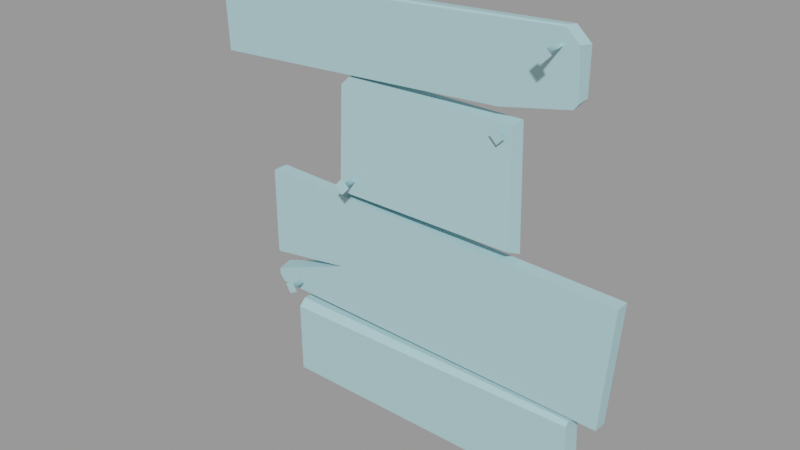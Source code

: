 # Source: wood_patch1.blend  (saved by Blender 2.92.15; exported with 4.5.12 LTS)
import bpy
from mathutils import Matrix  # noqa: F401  (used for matrix-valued properties, if any)

bpy.ops.wm.read_factory_settings(use_empty=True)
scene = bpy.context.scene
scene.name = 'wood_patch1.qc'

# ---- collections
col_wood_patch1 = bpy.data.collections.new('wood_patch1'); scene.collection.children.link(col_wood_patch1)

# ---- materials (node trees are filled in below, after node groups)
mat_wood_patch1 = bpy.data.materials.new('wood_patch1')
mat_wood_patch1.use_transparent_shadow = False
mat_wood_patch1.diffuse_color = (0.4167, 0.6615, 0.7067, 1.0)

# ---- material node trees

# ---- meshes
me_wood_patch1_reference = bpy.data.meshes.new('wood_patch1_reference')
me_wood_patch1_reference.from_pydata([(-32.7, -2.869, 0.2631), (-33.17, -0.114, -0.1934), (-33.17, -2.869, -0.1934), (-32.7, -0.114, 0.2631), (9.16, -2.869, -1.014), (41.21, -2.869, -26.53), (43.06, -2.869, -2.049), (9.16, -2.869, -25.66), (-15.84, -2.869, -15.42), (-32.82, -2.869, -17.87), (-33.12, -2.869, -17.61), (-31.9, -2.869, -24.55), (-33.11, -2.869, -23.31), (-33.11, -2.869, -21.9), (-12.22, -1.843, 3.379), (-12.17, -6.4, 4.144), (-12.59, -1.861, 3.708), (-11.67, -6.277, 4.715), (-13.05, -7.219, 4.153), (-11.65, -6.871, 5.76), (-11.43, -7.141, 2.728), (-11.59, -6.373, 3.638), (-10.03, -6.793, 4.335), (-12.27, -1.78, 4.079), (-11.89, -1.762, 3.75), (-11.1, -6.249, 4.209), (29.84, -2.43, 41.21), (33.03, -0.1133, 38.33), (30.21, -0.1133, 40.89), (32.65, -2.855, 38.72), (30.1, -2.855, 40.98), (-26.82, -0.8912, -23.0), (-27.24, -5.467, -22.52), (-27.06, -0.8912, -22.57), (-26.87, -5.467, -23.19), (-26.38, -0.8912, -22.76), (-26.2, -5.467, -22.82), (-26.62, -0.8912, -22.33), (-26.57, -5.467, -22.15), (-26.3, -6.158, -21.2), (-25.25, -6.158, -23.09), (-27.14, -6.158, -24.13), (-28.19, -6.158, -22.25), (-43.67, -0.113, 36.65), (-44.06, -2.421, 36.32), (-43.68, -2.421, 36.75), (-44.06, -0.113, 36.22), (-44.04, -2.855, 35.9), (-43.49, -2.855, 36.38), (41.21, -0.114, -26.53), (43.06, -0.114, -2.049), (-43.39, -0.114, 22.04), (-8.09, -2.869, 24.19), (-43.39, -2.869, 22.04), (-8.09, -0.114, 24.19), (18.64, -2.869, 25.83), (19.79, -0.114, 25.9), (-8.09, -2.426, 38.91), (-8.09, -0.1131, 38.69), (-8.09, -2.855, 38.59), (19.1, -0.1322, 20.73), (18.55, -2.845, 21.08), (18.74, -0.1322, 21.08), (19.1, -2.845, 20.54), (19.45, -0.1322, 21.08), (19.64, -2.845, 21.08), (19.1, -2.845, 21.62), (17.57, -3.536, 21.08), (19.1, -3.536, 22.61), (19.1, -3.536, 19.55), (20.62, -3.536, 21.08), (19.1, -0.1322, 21.43), (29.45, -2.547, 37.7), (28.9, -7.123, 38.05), (29.09, -2.547, 38.05), (29.45, -7.123, 37.51), (29.8, -2.547, 38.05), (29.99, -7.123, 38.05), (29.45, -7.123, 38.6), (27.92, -7.814, 38.05), (29.45, -7.814, 39.58), (29.45, -7.814, 36.53), (30.97, -7.814, 38.05), (29.45, -2.547, 38.41), (21.31, -2.462, 23.27), (-13.33, -0.1142, 23.7), (-13.33, -2.49, 23.39), (21.81, -0.1141, 23.58), (22.49, -0.1142, -0.447), (-15.16, -3.458, 1.123), (-15.16, -0.1142, -0.447), (21.99, -3.458, 1.123), (-15.16, -0.1142, 22.35), (-15.16, -2.551, 21.63), (32.62, -0.1138, 29.29), (32.29, -2.867, 28.57), (33.19, -2.866, 29.74), (33.0, -0.1138, 29.78), (34.96, -3.835, -43.21), (36.68, -0.114, -41.41), (36.68, -3.835, -41.41), (34.96, -0.114, -43.21), (-19.1, -0.114, -16.51), (-32.82, -0.114, -18.98), (-33.12, -0.114, -18.73), (-33.11, -0.114, -21.23), (-33.11, -0.114, -23.31), (-31.9, -0.114, -24.55), (-26.76, -3.835, -42.85), (-26.54, -0.114, -26.55), (-26.76, -0.114, -42.85), (-26.54, -2.739, -26.45), (-26.56, -4.176, -27.89), (9.16, -0.114, -26.76), (9.16, -2.934, -26.72), (36.01, -3.08, -26.92), (36.01, -0.114, -26.92), (9.16, -3.982, -27.76), (36.05, -3.835, -27.67), (9.16, -0.114, -43.06), (9.16, -3.835, -43.06), (9.16, -0.114, -1.014), (9.16, -0.114, -25.66)], [], [(0, 1, 2), (0, 3, 1), (4, 5, 6), (4, 7, 5), (8, 7, 4), (4, 9, 8), (4, 10, 9), (4, 2, 10), (4, 0, 2), (8, 11, 7), (8, 12, 11), (8, 13, 12), (14, 15, 16), (17, 18, 19), (17, 15, 18), (15, 20, 18), (15, 21, 20), (14, 21, 15), (21, 22, 20), (16, 17, 23), (16, 15, 17), (24, 21, 14), (24, 25, 21), (21, 25, 22), (25, 19, 22), (25, 17, 19), (23, 17, 25), (23, 25, 24), (26, 27, 28), (26, 29, 27), (26, 30, 29), (31, 32, 33), (31, 34, 32), (35, 34, 31), (35, 36, 34), (37, 36, 35), (37, 38, 36), (36, 38, 39), (36, 39, 40), (34, 36, 40), (34, 40, 41), (32, 34, 41), (32, 41, 42), (38, 32, 42), (38, 42, 39), (33, 38, 37), (33, 32, 38), (40, 42, 41), (40, 39, 42), (43, 44, 45), (43, 46, 44), (45, 47, 48), (45, 44, 47), (49, 6, 5), (49, 50, 6), (51, 52, 53), (51, 54, 52), (54, 55, 52), (54, 56, 55), (28, 57, 26), (28, 58, 57), (57, 43, 45), (57, 58, 43), (59, 26, 57), (59, 30, 26), (45, 59, 57), (45, 48, 59), (60, 61, 62), (60, 63, 61), (64, 63, 60), (64, 65, 63), (66, 67, 68), (66, 61, 67), (61, 69, 67), (61, 63, 69), (63, 70, 69), (63, 65, 70), (65, 68, 70), (65, 66, 68), (71, 66, 65), (71, 65, 64), (62, 66, 71), (62, 61, 66), (70, 67, 69), (70, 68, 67), (72, 73, 74), (72, 75, 73), (76, 75, 72), (76, 77, 75), (78, 79, 80), (78, 73, 79), (73, 81, 79), (73, 75, 81), (75, 82, 81), (75, 77, 82), (77, 80, 82), (77, 78, 80), (83, 78, 77), (83, 77, 76), (74, 78, 83), (74, 73, 78), (82, 79, 81), (82, 80, 79), (22, 18, 20), (22, 19, 18), (84, 85, 86), (84, 87, 85), (88, 89, 90), (88, 91, 89), (88, 84, 91), (88, 87, 84), (89, 92, 90), (89, 93, 92), (86, 92, 93), (86, 85, 92), (94, 55, 56), (94, 95, 55), (96, 27, 29), (96, 97, 27), (95, 97, 96), (95, 94, 97), (98, 99, 100), (98, 101, 99), (9, 102, 8), (9, 103, 102), (104, 2, 1), (104, 10, 2), (103, 10, 104), (103, 9, 10), (8, 105, 13), (8, 102, 105), (106, 13, 105), (106, 12, 13), (107, 12, 106), (107, 11, 12), (108, 109, 110), (108, 111, 109), (108, 112, 111), (113, 109, 111), (113, 111, 114), (115, 113, 114), (115, 116, 113), (112, 114, 111), (112, 117, 114), (117, 115, 114), (117, 118, 115), (98, 119, 101), (98, 120, 119), (108, 119, 120), (108, 110, 119), (102, 3, 121), (102, 1, 3), (102, 104, 1), (102, 103, 104), (107, 106, 105), (107, 105, 102), (102, 121, 107), (121, 122, 107), (121, 49, 122), (121, 50, 49), (5, 122, 49), (5, 7, 122), (11, 122, 7), (11, 107, 122), (50, 4, 6), (50, 121, 4), (0, 4, 121), (0, 121, 3), (59, 29, 30), (59, 96, 29), (59, 95, 96), (59, 55, 95), (59, 52, 55), (59, 53, 52), (59, 47, 53), (59, 48, 47), (58, 46, 43), (58, 51, 46), (58, 54, 51), (58, 56, 54), (58, 94, 56), (58, 97, 94), (58, 27, 97), (58, 28, 27), (110, 109, 113), (110, 113, 119), (113, 101, 119), (113, 99, 101), (113, 116, 99), (84, 89, 91), (84, 93, 89), (84, 86, 93), (120, 112, 108), (120, 117, 112), (117, 120, 98), (117, 98, 100), (117, 100, 118), (47, 51, 53), (47, 46, 51), (47, 44, 46), (92, 88, 90), (92, 87, 88), (92, 85, 87), (115, 99, 116), (115, 100, 99), (115, 118, 100)])
me_wood_patch1_reference.polygons.foreach_set('use_smooth', [True] * 206)
_k = set([(0, 2), (0, 3), (0, 4), (1, 2), (1, 3), (1, 104), (2, 10), (3, 121), (4, 6), (5, 6), (5, 7), (5, 49), (6, 50), (7, 11), (8, 9), (8, 13), (8, 102), (9, 10), (9, 103), (10, 104), (11, 12), (11, 107), (12, 13), (12, 106), (13, 105), (14, 15), (14, 21), (15, 16), (16, 17), (17, 23), (18, 19), (18, 20), (19, 22), (20, 22), (21, 24), (23, 25), (24, 25), (26, 28), (26, 30), (26, 57), (27, 28), (27, 29), (27, 97), (28, 58), (29, 30), (29, 96), (30, 59), (31, 32), (31, 34), (32, 33), (33, 38), (34, 35), (35, 36), (36, 37), (37, 38), (39, 40), (39, 42), (40, 41), (41, 42), (43, 45), (43, 46), (43, 58), (44, 45), (44, 46), (44, 47), (45, 48), (45, 57), (46, 51), (47, 48), (47, 53), (48, 59), (49, 50), (49, 122), (50, 121), (51, 53), (51, 54), (52, 53), (52, 55), (54, 56), (55, 56), (55, 95), (56, 94), (57, 58), (57, 59), (60, 61), (60, 63), (61, 62), (62, 66), (63, 64), (64, 65), (65, 71), (66, 71), (67, 68), (67, 69), (68, 70), (69, 70), (72, 73), (72, 75), (73, 74), (74, 78), (75, 76), (76, 77), (77, 83), (78, 83), (79, 80), (79, 81), (80, 82), (81, 82), (84, 86), (84, 87), (84, 91), (85, 86), (85, 87), (85, 92), (86, 93), (87, 88), (88, 90), (88, 91), (89, 90), (89, 91), (89, 93), (90, 92), (92, 93), (94, 95), (94, 97), (95, 96), (96, 97), (98, 100), (98, 101), (98, 120), (99, 100), (99, 101), (99, 116), (100, 118), (101, 119), (102, 103), (102, 105), (103, 104), (105, 106), (106, 107), (107, 122), (108, 110), (108, 112), (108, 120), (109, 110), (109, 111), (109, 113), (110, 119), (111, 112), (111, 114), (112, 117), (113, 116), (114, 115), (115, 116), (115, 118), (117, 118)])
me_wood_patch1_reference.attributes.new('sharp_edge', 'BOOLEAN', 'EDGE').data.foreach_set('value', [ (min(e.vertices), max(e.vertices)) in _k for e in me_wood_patch1_reference.edges])
_uv = me_wood_patch1_reference.uv_layers.new(name='UVMap')
_uv.uv.foreach_set('vector', [0.9333, 0.5766, 0.9446, 0.561, 0.9382, 0.5789, 0.9333, 0.5766, 0.9341, 0.5606, 0.9446, 0.561, 0.4483, 0.5766, 0.06555, 0.7268, 0.04222, 0.5808, 0.4483, 0.5766, 0.4457, 0.7213, 0.06555, 0.7268, 0.7377, 0.6665, 0.4457, 0.7213, 0.4483, 0.5766, 0.4483, 0.5766, 0.9247, 0.6718, 0.7377, 0.6665, 0.4483, 0.5766, 0.9281, 0.6706, 0.9247, 0.6718, 0.4483, 0.5766, 0.9382, 0.5789, 0.9281, 0.6706, 0.4483, 0.5766, 0.9333, 0.5766, 0.9382, 0.5789, 0.7377, 0.6665, 0.9038, 0.726, 0.4457, 0.7213, 0.7377, 0.6665, 0.9133, 0.7199, 0.9038, 0.726, 0.7377, 0.6665, 0.9157, 0.7137, 0.9133, 0.7199, 0.824, 0.8144, 0.8356, 0.7693, 0.8324, 0.8143, 0.8456, 0.7721, 0.8589, 0.7607, 0.8595, 0.7774, 0.8456, 0.7721, 0.8356, 0.7693, 0.8589, 0.7607, 0.8356, 0.7693, 0.8153, 0.7521, 0.8589, 0.7607, 0.8356, 0.7693, 0.8175, 0.7681, 0.8153, 0.7521, 0.824, 0.8144, 0.8175, 0.7681, 0.8356, 0.7693, 0.8175, 0.7681, 0.7745, 0.7643, 0.8153, 0.7521, 0.8324, 0.8143, 0.8456, 0.7721, 0.8406, 0.8144, 0.8324, 0.8143, 0.8356, 0.7693, 0.8456, 0.7721, 0.8157, 0.815, 0.8175, 0.7681, 0.824, 0.8144, 0.8157, 0.815, 0.8, 0.7709, 0.8175, 0.7681, 0.8175, 0.7681, 0.8, 0.7709, 0.7745, 0.7643, 0.8, 0.7709, 0.7787, 0.7809, 0.7745, 0.7643, 0.8, 0.7709, 0.7908, 0.7745, 0.7787, 0.7809, 0.8076, 0.8159, 0.7908, 0.7745, 0.8, 0.7709, 0.8076, 0.8159, 0.8, 0.7709, 0.8157, 0.815, 0.07485, 0.2905, 0.02261, 0.3081, 0.04509, 0.2858, 0.07485, 0.2905, 0.05293, 0.3084, 0.02261, 0.3081, 0.07485, 0.2905, 0.0775, 0.2939, 0.05293, 0.3084, 0.9472, 0.9556, 0.9651, 0.911, 0.9556, 0.9558, 0.9472, 0.9556, 0.9472, 0.909, 0.9651, 0.911, 0.9389, 0.9558, 0.9472, 0.909, 0.9472, 0.9556, 0.9389, 0.9558, 0.9294, 0.911, 0.9472, 0.909, 0.9306, 0.9563, 0.9294, 0.911, 0.9389, 0.9558, 0.9306, 0.9563, 0.9197, 0.9143, 0.9294, 0.911, 0.9294, 0.911, 0.9197, 0.9143, 0.9066, 0.9201, 0.9294, 0.911, 0.9066, 0.9201, 0.9048, 0.9034, 0.9472, 0.909, 0.9294, 0.911, 0.9048, 0.9034, 0.9472, 0.909, 0.9048, 0.9034, 0.9472, 0.893, 0.9651, 0.911, 0.9472, 0.909, 0.9472, 0.893, 0.9651, 0.911, 0.9472, 0.893, 0.9896, 0.9034, 0.9748, 0.9143, 0.9651, 0.911, 0.9896, 0.9034, 0.9748, 0.9143, 0.9896, 0.9034, 0.9878, 0.9201, 0.9556, 0.9558, 0.9748, 0.9143, 0.9638, 0.9563, 0.9556, 0.9558, 0.9651, 0.911, 0.9748, 0.9143, 0.8508, 0.937, 0.9071, 0.937, 0.8789, 0.9527, 0.8508, 0.937, 0.8789, 0.9213, 0.9071, 0.937, 0.929, 0.2772, 0.9354, 0.2914, 0.9289, 0.2907, 0.929, 0.2772, 0.9361, 0.2772, 0.9354, 0.2914, 0.9289, 0.2907, 0.9338, 0.2965, 0.927, 0.294, 0.9289, 0.2907, 0.9354, 0.2914, 0.9338, 0.2965, 0.03296, 0.7281, 0.04222, 0.5808, 0.06555, 0.7268, 0.03296, 0.7281, 0.009633, 0.5821, 0.04222, 0.5808, 0.9355, 0.3934, 0.526, 0.3769, 0.9355, 0.3774, 0.9355, 0.3934, 0.5259, 0.3929, 0.526, 0.3769, 0.5259, 0.3929, 0.219, 0.376, 0.526, 0.3769, 0.5259, 0.3929, 0.2042, 0.3914, 0.219, 0.376, 0.07619, 0.2776, 0.516, 0.2904, 0.08027, 0.2911, 0.07619, 0.2776, 0.5162, 0.277, 0.516, 0.2904, 0.516, 0.2904, 0.929, 0.2772, 0.9289, 0.2907, 0.516, 0.2904, 0.5162, 0.277, 0.929, 0.2772, 0.5162, 0.2935, 0.08027, 0.2911, 0.516, 0.2904, 0.5162, 0.2935, 0.0775, 0.2939, 0.08027, 0.2911, 0.9289, 0.2907, 0.5162, 0.2935, 0.516, 0.2904, 0.9289, 0.2907, 0.927, 0.294, 0.5162, 0.2935, 0.865, 0.8644, 0.8831, 0.8418, 0.8719, 0.8648, 0.865, 0.8644, 0.865, 0.8387, 0.8831, 0.8418, 0.8581, 0.8648, 0.865, 0.8387, 0.865, 0.8644, 0.8581, 0.8648, 0.8469, 0.8418, 0.865, 0.8387, 0.8897, 0.8467, 0.9086, 0.8343, 0.9045, 0.8541, 0.8897, 0.8467, 0.8831, 0.8418, 0.9086, 0.8343, 0.8831, 0.8418, 0.865, 0.8222, 0.9086, 0.8343, 0.8831, 0.8418, 0.865, 0.8387, 0.865, 0.8222, 0.865, 0.8387, 0.8214, 0.8343, 0.865, 0.8222, 0.865, 0.8387, 0.8469, 0.8418, 0.8214, 0.8343, 0.8469, 0.8418, 0.8255, 0.8541, 0.8214, 0.8343, 0.8469, 0.8418, 0.8403, 0.8467, 0.8255, 0.8541, 0.8518, 0.8658, 0.8403, 0.8467, 0.8469, 0.8418, 0.8518, 0.8658, 0.8469, 0.8418, 0.8581, 0.8648, 0.8719, 0.8648, 0.8897, 0.8467, 0.8782, 0.8658, 0.8719, 0.8648, 0.8831, 0.8418, 0.8897, 0.8467, 0.8408, 0.894, 0.8972, 0.894, 0.869, 0.9097, 0.8408, 0.894, 0.869, 0.8783, 0.8972, 0.894, 0.94, 0.821, 0.9579, 0.7764, 0.9484, 0.8211, 0.94, 0.821, 0.94, 0.7744, 0.9579, 0.7764, 0.9316, 0.8211, 0.94, 0.7744, 0.94, 0.821, 0.9316, 0.8211, 0.9221, 0.7764, 0.94, 0.7744, 0.9675, 0.7796, 0.9824, 0.7687, 0.9806, 0.7855, 0.9675, 0.7796, 0.9579, 0.7764, 0.9824, 0.7687, 0.9579, 0.7764, 0.94, 0.7583, 0.9824, 0.7687, 0.9579, 0.7764, 0.94, 0.7744, 0.94, 0.7583, 0.94, 0.7744, 0.8976, 0.7687, 0.94, 0.7583, 0.94, 0.7744, 0.9221, 0.7764, 0.8976, 0.7687, 0.9221, 0.7764, 0.8994, 0.7855, 0.8976, 0.7687, 0.9221, 0.7764, 0.9125, 0.7796, 0.8994, 0.7855, 0.9234, 0.8217, 0.9125, 0.7796, 0.9221, 0.7764, 0.9234, 0.8217, 0.9221, 0.7764, 0.9316, 0.8211, 0.9484, 0.8211, 0.9675, 0.7796, 0.9566, 0.8217, 0.9484, 0.8211, 0.9579, 0.7764, 0.9675, 0.7796, 0.8498, 0.98, 0.9062, 0.98, 0.878, 0.9957, 0.8498, 0.98, 0.878, 0.9643, 0.9062, 0.98, 0.9491, 0.8841, 0.9889, 0.8619, 0.9889, 0.8841, 0.9491, 0.8841, 0.9491, 0.8619, 0.9889, 0.8619, 0.5336, 0.02133, 0.9317, 0.005475, 0.9311, 0.01916, 0.5336, 0.02133, 0.5276, 0.007667, 0.9317, 0.005475, 0.5225, 0.1709, 0.955, 0.1476, 0.9553, 0.1689, 0.5225, 0.1709, 0.5279, 0.1496, 0.955, 0.1476, 0.4879, 0.1574, 0.5336, 0.02133, 0.5279, 0.1496, 0.4879, 0.1574, 0.5063, 0.01872, 0.5336, 0.02133, 0.955, 0.1476, 0.9804, 0.02381, 0.9944, 0.1556, 0.955, 0.1476, 0.9528, 0.02875, 0.9804, 0.02381, 0.9311, 0.01916, 0.9622, 0.01126, 0.9528, 0.02875, 0.9311, 0.01916, 0.9317, 0.005475, 0.9622, 0.01126, 0.05125, 0.38, 0.219, 0.376, 0.2042, 0.3914, 0.05125, 0.38, 0.0633, 0.3651, 0.219, 0.376, 0.05128, 0.3596, 0.02261, 0.3081, 0.05293, 0.3084, 0.05128, 0.3596, 0.01879, 0.3587, 0.02261, 0.3081, 0.0633, 0.3651, 0.04255, 0.3789, 0.05128, 0.3596, 0.0633, 0.3651, 0.05125, 0.38, 0.04255, 0.3789, 0.0701, 0.973, 0.01263, 0.9636, 0.05315, 0.9622, 0.0701, 0.973, 0.02175, 0.9799, 0.01263, 0.9636, 0.9247, 0.6718, 0.7791, 0.6719, 0.7377, 0.6665, 0.9247, 0.6718, 0.9207, 0.6871, 0.7791, 0.6719, 0.9563, 0.6774, 0.9382, 0.5789, 0.9671, 0.5797, 0.9563, 0.6774, 0.9281, 0.6706, 0.9382, 0.5789, 0.9207, 0.6871, 0.9281, 0.6706, 0.9249, 0.6868, 0.9207, 0.6871, 0.9247, 0.6718, 0.9281, 0.6706, 0.7377, 0.6665, 0.9241, 0.6994, 0.9157, 0.7137, 0.7377, 0.6665, 0.7791, 0.6719, 0.9241, 0.6994, 0.9347, 0.7252, 0.9157, 0.7137, 0.9424, 0.716, 0.9347, 0.7252, 0.9133, 0.7199, 0.9157, 0.7137, 0.9267, 0.7324, 0.9133, 0.7199, 0.9347, 0.7252, 0.9267, 0.7324, 0.9038, 0.726, 0.9133, 0.7199, 0.781, 0.9721, 0.8258, 0.8776, 0.8241, 0.9723, 0.781, 0.9721, 0.7955, 0.8769, 0.8258, 0.8776, 0.781, 0.9721, 0.7788, 0.8852, 0.7955, 0.8769, 0.3663, 0.8595, 0.7783, 0.8581, 0.7785, 0.8734, 0.3663, 0.8595, 0.7785, 0.8734, 0.3665, 0.8758, 0.05847, 0.8779, 0.3663, 0.8595, 0.3665, 0.8758, 0.05847, 0.8779, 0.05819, 0.8608, 0.3663, 0.8595, 0.7788, 0.8852, 0.3665, 0.8758, 0.7785, 0.8734, 0.7788, 0.8852, 0.3666, 0.8844, 0.3665, 0.8758, 0.3666, 0.8844, 0.05847, 0.8779, 0.3665, 0.8758, 0.3666, 0.8844, 0.05813, 0.8841, 0.05847, 0.8779, 0.0701, 0.973, 0.3665, 0.9945, 0.07012, 0.9945, 0.0701, 0.973, 0.3663, 0.9729, 0.3665, 0.9945, 0.781, 0.9721, 0.3665, 0.9945, 0.3663, 0.9729, 0.781, 0.9721, 0.7812, 0.9937, 0.3665, 0.9945, 0.732, 0.4539, 0.893, 0.5488, 0.4114, 0.5473, 0.732, 0.4539, 0.8983, 0.5461, 0.893, 0.5488, 0.732, 0.4539, 0.8926, 0.4391, 0.8983, 0.5461, 0.732, 0.4539, 0.8891, 0.4377, 0.8926, 0.4391, 0.8769, 0.4057, 0.8911, 0.4127, 0.8918, 0.4247, 0.8769, 0.4057, 0.8918, 0.4247, 0.732, 0.4539, 0.732, 0.4539, 0.4114, 0.5473, 0.8769, 0.4057, 0.4114, 0.5473, 0.4045, 0.4051, 0.8769, 0.4057, 0.4114, 0.5473, 0.03565, 0.4046, 0.4045, 0.4051, 0.4114, 0.5473, 0.02124, 0.5461, 0.03565, 0.4046, 0.06555, 0.7268, 0.4458, 0.7372, 0.06658, 0.7432, 0.06555, 0.7268, 0.4457, 0.7213, 0.4458, 0.7372, 0.9038, 0.726, 0.4458, 0.7372, 0.4457, 0.7213, 0.9038, 0.726, 0.9032, 0.7415, 0.4458, 0.7372, 0.04158, 0.5642, 0.4483, 0.5766, 0.04222, 0.5808, 0.04158, 0.5642, 0.448, 0.5603, 0.4483, 0.5766, 0.9333, 0.5766, 0.4483, 0.5766, 0.448, 0.5603, 0.9333, 0.5766, 0.448, 0.5603, 0.9341, 0.5606, 0.5162, 0.2935, 0.05293, 0.3084, 0.0775, 0.2939, 0.5162, 0.2935, 0.05128, 0.3596, 0.05293, 0.3084, 0.5162, 0.2935, 0.0633, 0.3651, 0.05128, 0.3596, 0.5162, 0.2935, 0.219, 0.376, 0.0633, 0.3651, 0.5162, 0.2935, 0.526, 0.3769, 0.219, 0.376, 0.5162, 0.2935, 0.9355, 0.3774, 0.526, 0.3769, 0.5162, 0.2935, 0.9338, 0.2965, 0.9355, 0.3774, 0.5162, 0.2935, 0.927, 0.294, 0.9338, 0.2965, 0.4924, 0.2671, 0.907, 0.2644, 0.9023, 0.2668, 0.4924, 0.2671, 0.9086, 0.1824, 0.907, 0.2644, 0.4924, 0.2671, 0.5019, 0.1835, 0.9086, 0.1824, 0.4924, 0.2671, 0.1807, 0.1843, 0.5019, 0.1835, 0.4924, 0.2671, 0.03108, 0.1997, 0.1807, 0.1843, 0.4924, 0.2671, 0.02638, 0.2024, 0.03108, 0.1997, 0.4924, 0.2671, 0.02049, 0.2517, 0.02638, 0.2024, 0.4924, 0.2671, 0.05122, 0.2674, 0.02049, 0.2517, 0.7553, 0.7551, 0.7535, 0.849, 0.343, 0.8485, 0.7553, 0.7551, 0.343, 0.8485, 0.3423, 0.7546, 0.343, 0.8485, 0.04571, 0.7543, 0.3423, 0.7546, 0.343, 0.8485, 0.02592, 0.7647, 0.04571, 0.7543, 0.343, 0.8485, 0.0342, 0.8481, 0.02592, 0.7647, 0.5336, 0.02133, 0.955, 0.1476, 0.5279, 0.1496, 0.5336, 0.02133, 0.9528, 0.02875, 0.955, 0.1476, 0.5336, 0.02133, 0.9311, 0.01916, 0.9528, 0.02875, 0.3663, 0.9729, 0.7788, 0.8852, 0.781, 0.9721, 0.3663, 0.9729, 0.3666, 0.8844, 0.7788, 0.8852, 0.3666, 0.8844, 0.3663, 0.9729, 0.0701, 0.973, 0.3666, 0.8844, 0.0701, 0.973, 0.05315, 0.9622, 0.3666, 0.8844, 0.05315, 0.9622, 0.05813, 0.8841, 0.9338, 0.2965, 0.9675, 0.3772, 0.9355, 0.3774, 0.9338, 0.2965, 0.9656, 0.2945, 0.9675, 0.3772, 0.9338, 0.2965, 0.9389, 0.2941, 0.9656, 0.2945, 0.4471, 0.1597, 0.01462, 0.02813, 0.4471, 0.02813, 0.4471, 0.1597, 0.02241, 0.1668, 0.01462, 0.02813, 0.4471, 0.1597, 0.426, 0.1675, 0.02241, 0.1668, 0.04955, 0.8796, 0.01263, 0.9636, 0.0153, 0.8793, 0.04955, 0.8796, 0.05315, 0.9622, 0.01263, 0.9636, 0.04955, 0.8796, 0.05813, 0.8841, 0.05315, 0.9622])
me_wood_patch1_reference.materials.append(mat_wood_patch1)
me_wood_patch1_reference.use_remesh_fix_poles = True
me_wood_patch1_reference.use_remesh_preserve_attributes = False
me_wood_patch1_reference.use_mirror_vertex_groups = False
me_wood_patch1_reference.update()
me_wood_patch1_reference.normals_split_custom_set([tuple(v) for v in zip(*[iter([-0.6971, 0.0, 0.717, -0.6971, 0.0, 0.717, -0.6971, 0.0, 0.717, -0.6971, 0.0, 0.717, -0.6971, 0.0, 0.717, -0.6971, 0.0, 0.717, 4.276e-08, -1.0, -7.611e-08, 4.819e-08, -1.0, -6.469e-08, 6.196e-08, -1.0, -4.356e-08, 4.276e-08, -1.0, -7.611e-08, 3.855e-08, -1.0, -8.154e-08, 4.819e-08, -1.0, -6.469e-08, 2.592e-08, -1.0, -3.027e-08, 3.855e-08, -1.0, -8.154e-08, 4.276e-08, -1.0, -7.611e-08, 4.276e-08, -1.0, -7.611e-08, 0.0, -1.0, -3.085e-07, 2.592e-08, -1.0, -3.027e-08, 4.276e-08, -1.0, -7.611e-08, 2.253e-08, -1.0, -2.266e-07, 0.0, -1.0, -3.085e-07, 4.276e-08, -1.0, -7.611e-08, 4.336e-08, -1.0, 1.885e-08, 2.253e-08, -1.0, -2.266e-07, 4.276e-08, -1.0, -7.611e-08, 4.418e-08, -1.0, 2.903e-07, 4.336e-08, -1.0, 1.885e-08, 2.592e-08, -1.0, -3.027e-08, 1.145e-08, -1.0, -2.106e-07, 3.855e-08, -1.0, -8.154e-08, 2.592e-08, -1.0, -3.027e-08, 0.0, -1.0, -1.764e-07, 1.145e-08, -1.0, -2.106e-07, 2.592e-08, -1.0, -3.027e-08, 0.0, -1.0, -8.51e-08, 0.0, -1.0, -1.764e-07, -0.651, -0.1324, -0.7474, -0.9122, 0.3968, -0.1022, -0.651, -0.1324, -0.7474, -0.1317, 0.5913, 0.7956, -0.6768, 0.7272, -0.1145, -0.1509, 0.8583, 0.4905, -0.1317, 0.5913, 0.7956, -0.9122, 0.3968, -0.1022, -0.6768, 0.7272, -0.1145, -0.9122, 0.3968, -0.1022, -0.06732, 0.7564, -0.6506, -0.6768, 0.7272, -0.1145, -0.9122, 0.3968, -0.1022, -0.007648, 0.4401, -0.8979, -0.06732, 0.7564, -0.6506, -0.6511, -0.1324, -0.7474, -0.007648, 0.4401, -0.8979, -0.9122, 0.3968, -0.1022, -0.007648, 0.4401, -0.8979, 0.4586, 0.8875, -0.0456, -0.06732, 0.7564, -0.6506, -0.7539, -0.007057, 0.6569, -0.1317, 0.5912, 0.7957, -0.7539, -0.007057, 0.6569, -0.754, -0.007071, 0.6569, -0.9122, 0.3968, -0.1022, -0.1317, 0.5913, 0.7956, 0.7461, 0.06484, -0.6626, -0.007626, 0.4402, -0.8979, 0.7461, 0.06484, -0.6626, 0.7462, 0.06484, -0.6626, 0.7728, 0.6346, -1.332e-05, -0.007648, 0.4401, -0.8979, -0.007648, 0.4401, -0.8979, 0.7728, 0.6346, -1.332e-05, 0.4586, 0.8875, -0.0456, 0.7728, 0.6346, -1.332e-05, -0.1509, 0.8583, 0.4905, 0.4586, 0.8875, -0.0456, 0.7728, 0.6346, -1.332e-05, -0.1317, 0.5913, 0.7956, -0.1509, 0.8583, 0.4905, 0.6433, 0.1902, 0.7416, -0.1317, 0.5913, 0.7956, 0.7728, 0.6346, -1.332e-05, 0.6432, 0.1901, 0.7417, 0.7728, 0.6346, -4.718e-05, 0.6432, 0.1901, 0.7417, 0.6673, 0.004211, 0.7448, 0.6673, 0.003755, 0.7447, 0.6673, 0.004109, 0.7448, 0.6673, 0.004211, 0.7448, 0.6673, 0.003998, 0.7448, 0.6673, 0.003755, 0.7447, 0.6673, 0.004211, 0.7448, 0.6673, 0.004099, 0.7448, 0.6673, 0.003998, 0.7448, -0.874, 0.02921, -0.4851, -0.8194, 0.5229, 0.2349, -0.874, 0.02921, -0.4851, -0.8742, 0.02928, -0.4846, -0.2349, 0.5229, -0.8194, -0.8194, 0.5229, 0.235, 0.4846, 0.0293, -0.8743, -0.235, 0.5228, -0.8194, 0.4846, 0.0293, -0.8743, 0.4846, 0.0293, -0.8742, 0.8194, 0.5229, -0.235, -0.2349, 0.5229, -0.8194, 0.8743, 0.02929, 0.4846, 0.8194, 0.5229, -0.235, 0.8743, 0.02929, 0.4846, 0.8743, 0.02929, 0.4845, 0.235, 0.5229, 0.8194, 0.8194, 0.5229, -0.235, 0.8194, 0.5229, -0.235, 0.235, 0.5229, 0.8194, 0.1583, 0.8186, 0.5521, 0.8194, 0.5229, -0.235, 0.1583, 0.8186, 0.5521, 0.5521, 0.8186, -0.1583, -0.2349, 0.5229, -0.8194, 0.8194, 0.5229, -0.235, 0.5521, 0.8186, -0.1583, -0.2349, 0.5229, -0.8194, 0.5521, 0.8186, -0.1583, -0.1583, 0.8186, -0.5521, -0.8194, 0.5229, 0.235, -0.2349, 0.5229, -0.8194, -0.1583, 0.8186, -0.5521, -0.8194, 0.5229, 0.235, -0.1583, 0.8186, -0.5521, -0.5521, 0.8186, 0.1583, 0.235, 0.5229, 0.8194, -0.8194, 0.5229, 0.235, -0.5521, 0.8186, 0.1583, 0.235, 0.5229, 0.8194, -0.5521, 0.8186, 0.1583, 0.1583, 0.8186, 0.5521, -0.4847, 0.02929, 0.8742, 0.235, 0.5229, 0.8194, -0.4847, 0.02929, 0.8742, -0.4846, 0.0293, 0.8743, -0.8194, 0.5229, 0.235, 0.235, 0.5229, 0.8194, 0.0, -1.0, -3.257e-13, 0.0, -1.0, -3.257e-13, 0.0, -1.0, -4.094e-07, 0.0, -1.0, -3.257e-13, 0.0, -1.0, 4.094e-07, 0.0, -1.0, -3.257e-13, -0.7475, 0.03131, 0.6635, -0.7482, 0.03155, 0.6627, -0.7484, 0.0316, 0.6625, -0.7475, 0.03131, 0.6635, -0.7474, 0.03125, 0.6637, -0.7482, 0.03155, 0.6627, -0.5406, -0.6342, 0.5527, -0.5404, -0.6343, 0.5527, -0.5405, -0.6343, 0.5527, -0.5406, -0.6342, 0.5527, -0.5405, -0.6343, 0.5527, -0.5404, -0.6343, 0.5527, 0.9972, 0.0, -0.07532, 0.9972, 0.0, -0.07532, 0.9972, 0.0, -0.07532, 0.9972, 0.0, -0.07532, 0.9972, 0.0, -0.07532, 0.9972, 0.0, -0.07532, 0.06105, 0.0, -0.9981, 0.06105, 0.0, -0.9981, 0.06105, 0.0, -0.9981, 0.06105, 0.0, -0.9981, 0.06105, -5.841e-07, -0.9981, 0.06105, 0.0, -0.9981, 0.06105, -5.841e-07, -0.9981, 0.06105, -1.697e-05, -0.9981, 0.06105, 0.0, -0.9981, 0.06105, -5.841e-07, -0.9981, 0.06105, -1.791e-05, -0.9981, 0.06105, -1.697e-05, -0.9981, -0.05844, 0.119, 0.9912, -0.05844, 0.1189, 0.9912, -0.05844, 0.1189, 0.9912, -0.05844, 0.119, 0.9912, -0.05844, 0.1189, 0.9912, -0.05844, 0.1189, 0.9912, -0.05872, 0.06904, 0.9959, -0.05873, 0.069, 0.9959, -0.05872, 0.06902, 0.9959, -0.05872, 0.06904, 0.9959, -0.05872, 0.06901, 0.9959, -0.05873, 0.069, 0.9959, -0.05138, -0.5484, 0.8347, -0.05137, -0.5484, 0.8346, -0.05137, -0.5484, 0.8347, -0.05138, -0.5484, 0.8347, -0.05137, -0.5484, 0.8347, -0.05137, -0.5484, 0.8346, -0.04778, -0.6286, 0.7762, -0.04778, -0.6287, 0.7762, -0.04778, -0.6287, 0.7762, -0.04778, -0.6286, 0.7762, -0.04778, -0.6286, 0.7762, -0.04778, -0.6287, 0.7762, -0.7062, 0.04935, -0.7062, -0.8459, 0.5333, -5.394e-06, -0.7062, 0.04935, -0.7062, -0.7063, 0.04937, -0.7062, -3.158e-05, 0.5333, -0.8459, -0.8459, 0.5333, 1.667e-05, 0.7062, 0.04938, -0.7062, -3.278e-07, 0.5333, -0.8459, 0.7062, 0.04938, -0.7062, 0.7062, 0.04938, -0.7062, 0.8459, 0.5333, -1.229e-05, -3.158e-05, 0.5333, -0.8459, -9.079e-06, 0.5333, 0.8459, -0.5743, 0.8186, -1.517e-05, -8.615e-06, 0.8186, 0.5744, -9.079e-06, 0.5333, 0.8459, -0.8459, 0.5333, 1.667e-05, -0.5743, 0.8186, -1.517e-05, -0.8459, 0.5333, 1.667e-05, 3.785e-06, 0.8186, -0.5743, -0.5743, 0.8186, -1.517e-05, -0.8459, 0.5333, 1.667e-05, -3.158e-05, 0.5333, -0.8459, 3.785e-06, 0.8186, -0.5743, -3.158e-05, 0.5333, -0.8459, 0.5744, 0.8186, 9.57e-06, 3.785e-06, 0.8186, -0.5743, -3.158e-05, 0.5333, -0.8459, 0.8459, 0.5333, -1.229e-05, 0.5744, 0.8186, 9.57e-06, 0.8459, 0.5333, -1.229e-05, -8.615e-06, 0.8186, 0.5744, 0.5744, 0.8186, 9.57e-06, 0.8459, 0.5333, -1.229e-05, -9.079e-06, 0.5333, 0.8459, -8.615e-06, 0.8186, 0.5744, 0.7062, 0.04938, 0.7062, -9.079e-06, 0.5333, 0.8459, 0.8459, 0.5333, -1.229e-05, 0.7062, 0.04938, 0.7062, 0.8459, 0.5333, -1.818e-06, 0.7062, 0.04938, 0.7062, -0.7062, 0.04938, 0.7062, 2.861e-06, 0.5333, 0.8459, -0.7062, 0.04938, 0.7062, -0.7063, 0.04936, 0.7062, -0.8459, 0.5333, 1.667e-05, -9.079e-06, 0.5333, 0.8459, 0.0, -1.0, 0.0, 0.0, -1.0, 0.0, 0.0, -1.0, 0.0, 0.0, -1.0, 0.0, 0.0, -1.0, 0.0, 0.0, -1.0, 0.0, -0.7068, 0.0293, -0.7068, -0.8524, 0.5229, 4.277e-05, -0.7068, 0.0293, -0.7068, -0.7068, 0.0293, -0.7068, 7.216e-06, 0.5229, -0.8524, -0.8524, 0.5229, -3.265e-06, 0.7068, 0.0293, -0.7068, -2.944e-05, 0.5229, -0.8524, 0.7068, 0.0293, -0.7068, 0.7068, 0.0293, -0.7068, 0.8524, 0.5229, 1.033e-05, 7.216e-06, 0.5229, -0.8524, -3.804e-06, 0.5229, 0.8524, -0.5744, 0.8186, -9.137e-06, -8.597e-06, 0.8186, 0.5744, -3.804e-06, 0.5229, 0.8524, -0.8524, 0.5229, -3.265e-06, -0.5744, 0.8186, -9.137e-06, -0.8524, 0.5229, -3.265e-06, 7.804e-06, 0.8186, -0.5744, -0.5744, 0.8186, -9.137e-06, -0.8524, 0.5229, -3.265e-06, 7.216e-06, 0.5229, -0.8524, 7.804e-06, 0.8186, -0.5744, 7.216e-06, 0.5229, -0.8524, 0.5744, 0.8186, 1e-05, 7.804e-06, 0.8186, -0.5744, 7.216e-06, 0.5229, -0.8524, 0.8524, 0.5229, 1.033e-05, 0.5744, 0.8186, 1e-05, 0.8524, 0.5229, 1.033e-05, -8.597e-06, 0.8186, 0.5744, 0.5744, 0.8186, 1e-05, 0.8524, 0.5229, 1.033e-05, -3.804e-06, 0.5229, 0.8524, -8.597e-06, 0.8186, 0.5744, 0.7068, 0.0293, 0.7068, -3.804e-06, 0.5229, 0.8524, 0.8524, 0.5229, 1.033e-05, 0.7068, 0.0293, 0.7068, 0.8524, 0.5229, -4.908e-05, 0.7068, 0.0293, 0.7068, -0.7068, 0.0293, 0.7068, 3.538e-05, 0.5229, 0.8524, -0.7068, 0.0293, 0.7068, -0.7068, 0.0293, 0.7068, -0.8524, 0.5229, -3.265e-06, -3.804e-06, 0.5229, 0.8524, 0.0, -1.0, 3.619e-13, 0.0, -1.0, 3.438e-13, 0.0, -1.0, -4.093e-07, 0.0, -1.0, 3.619e-13, 0.0, -1.0, 4.093e-07, 0.0, -1.0, 3.438e-13, 0.1333, -0.9862, 0.09777, 0.1333, -0.9862, 0.09777, 0.1333, -0.9862, 0.09777, 0.1333, -0.9862, 0.09777, 0.1333, -0.9862, 0.09777, 0.1333, -0.9862, 0.09777, 0.003348, -0.1302, 0.9915, 0.00332, -0.1306, 0.9914, 0.003318, -0.1306, 0.9914, 0.003348, -0.1302, 0.9915, 0.003347, -0.1302, 0.9915, 0.00332, -0.1306, 0.9914, 2.089e-08, -0.425, -0.9052, 2.219e-08, -0.425, -0.9052, 2.229e-08, -0.425, -0.9052, 2.089e-08, -0.425, -0.9052, 2.079e-08, -0.425, -0.9052, 2.219e-08, -0.425, -0.9052, 0.9855, -0.1666, 0.03254, 0.9855, -0.1666, 0.03253, 0.9855, -0.1666, 0.03254, 0.9855, -0.1666, 0.03254, 0.9855, -0.1666, 0.03254, 0.9855, -0.1666, 0.03253, -1.0, -4.408e-08, 0.0, -1.0, -6.793e-07, 0.0, -1.0, 0.0, 0.0, -1.0, -4.408e-08, 0.0, -1.0, -7.735e-07, 0.0, -1.0, -6.793e-07, 0.0, -0.6363, -0.1622, 0.7542, -0.6362, -0.1621, 0.7543, -0.6362, -0.162, 0.7544, -0.6363, -0.1622, 0.7542, -0.6362, -0.162, 0.7544, -0.6362, -0.1621, 0.7543, 0.2248, 0.07813, -0.9713, 0.2248, 0.07812, -0.9713, 0.2248, 0.07813, -0.9713, 0.2248, 0.07813, -0.9713, 0.2248, 0.07813, -0.9713, 0.2248, 0.07812, -0.9713, 0.999, -0.03397, 0.02912, 0.999, -0.03397, 0.02912, 0.999, -0.03395, 0.02912, 0.999, -0.03397, 0.02912, 0.999, -0.03396, 0.02912, 0.999, -0.03397, 0.02912, 0.7899, 0.06253, -0.61, 0.7897, 0.0627, -0.6103, 0.7898, 0.0626, -0.6101, 0.7899, 0.06253, -0.61, 0.7897, 0.06272, -0.6103, 0.7897, 0.0627, -0.6103, 0.7213, 0.0, -0.6926, 0.7213, 0.0, -0.6926, 0.7213, 0.0, -0.6926, 0.7213, 0.0, -0.6926, 0.7213, 0.0, -0.6926, 0.7213, 0.0, -0.6926, 0.1515, -0.2884, -0.9454, 0.1515, -0.2884, -0.9455, 0.1515, -0.2884, -0.9455, 0.1515, -0.2884, -0.9454, 0.1515, -0.2884, -0.9455, 0.1515, -0.2884, -0.9455, -1.0, -0.000461, -0.002517, -1.0, -4.945e-05, -0.002456, -1.0, 0.0, -0.002449, -1.0, -0.000461, -0.002517, -1.0, -0.0005267, -0.002527, -1.0, -4.945e-05, -0.002456, -0.6182, -0.2963, -0.728, -0.6181, -0.2964, -0.7281, -0.6182, -0.2963, -0.7281, -0.6182, -0.2963, -0.728, -0.6181, -0.2964, -0.7281, -0.6181, -0.2964, -0.7281, -0.3343, -0.1263, 0.9339, -0.3344, -0.1263, 0.9339, -0.3344, -0.1263, 0.9339, -0.3343, -0.1263, 0.9339, -0.3344, -0.1263, 0.9339, -0.3344, -0.1263, 0.9339, -1.0, 0.0003603, -0.002756, -1.0, 0.0002033, -0.003062, -1.0, 0.0005164, -0.002451, -1.0, 0.0003603, -0.002756, -1.0, 0.0002198, -0.003033, -1.0, 0.0002033, -0.003062, -0.7158, 0.0, -0.6983, -0.7158, 0.0, -0.6983, -0.7158, 0.0, -0.6983, -0.7158, 0.0, -0.6983, -0.7158, 0.0, -0.6983, -0.7158, 0.0, -0.6983, -0.9999, -0.000127, 0.01297, -0.9999, -0.001009, 0.01316, -0.9999, 0.0, 0.01293, -0.9999, -0.000127, 0.01297, -0.9999, -0.0008699, 0.01318, -0.9999, -0.001009, 0.01316, -0.9999, -0.000127, 0.01297, -0.9999, -0.0001952, 0.01313, -0.9999, -0.0008699, 0.01318, 0.006707, 0.007423, 0.9999, 0.006756, 0.02629, 0.9996, 0.006756, 0.02629, 0.9996, 0.006707, 0.007423, 0.9999, 0.006756, 0.02629, 0.9996, 0.006709, 0.007434, 0.9999, 0.006705, 0.0074, 1.0, 0.006707, 0.007423, 0.9999, 0.006709, 0.007434, 0.9999, 0.006705, 0.0074, 1.0, 0.006708, 0.007433, 0.9999, 0.006707, 0.007423, 0.9999, 0.001434, -0.7071, 0.7071, 0.001432, -0.707, 0.7073, 0.001434, -0.7071, 0.7071, 0.001434, -0.7071, 0.7071, 0.001432, -0.707, 0.7073, 0.001432, -0.707, 0.7073, 0.001432, -0.707, 0.7073, 0.001443, -0.707, 0.7072, 0.001432, -0.707, 0.7073, 0.001432, -0.707, 0.7073, 0.001421, -0.7067, 0.7075, 0.001443, -0.707, 0.7072, -0.005803, 0.0, -1.0, -0.005801, 0.0, -1.0, -0.005803, 0.0, -1.0, -0.005803, 0.0, -1.0, -0.005801, 0.0, -1.0, -0.005801, 0.0, -1.0, -0.0058, 0.0, -1.0, -0.005801, 0.0, -1.0, -0.005801, 0.0, -1.0, -0.0058, 0.0, -1.0, -0.0058, 0.0, -1.0, -0.005801, 0.0, -1.0, -8.082e-09, 1.0, 4.458e-09, -2.899e-08, 1.0, 4.347e-08, -4.087e-08, 1.0, 4.125e-08, -8.082e-09, 1.0, 4.458e-09, -2.534e-08, 1.0, 4.733e-08, -2.899e-08, 1.0, 4.347e-08, -8.082e-09, 1.0, 4.458e-09, -5.376e-09, 1.0, 1.612e-08, -2.534e-08, 1.0, 4.733e-08, -8.082e-09, 1.0, 4.458e-09, 0.0, 1.0, -4.674e-08, -5.376e-09, 1.0, 1.612e-08, -5.363e-09, 1.0, 8.565e-09, 0.0, 1.0, -1.298e-09, 0.0, 1.0, -2.387e-10, -5.363e-09, 1.0, 8.565e-09, 0.0, 1.0, -2.387e-10, -8.082e-09, 1.0, 4.458e-09, -8.082e-09, 1.0, 4.458e-09, -4.087e-08, 1.0, 4.125e-08, -5.363e-09, 1.0, 8.565e-09, -4.087e-08, 1.0, 4.125e-08, -4.254e-08, 1.0, 4.048e-08, -5.363e-09, 1.0, 8.565e-09, -4.087e-08, 1.0, 4.125e-08, -5.898e-08, 1.0, 4.337e-08, -4.254e-08, 1.0, 4.048e-08, -4.087e-08, 1.0, 4.125e-08, -5.752e-08, 1.0, 4.532e-08, -5.898e-08, 1.0, 4.337e-08, -0.02702, 0.0, -0.9996, -0.02702, 0.0, -0.9996, -0.02702, 0.0, -0.9996, -0.02702, 0.0, -0.9996, -0.02702, 0.0, -0.9996, -0.02702, 0.0, -0.9996, -0.02702, 0.0, -0.9996, -0.02702, 0.0, -0.9996, -0.02702, 0.0, -0.9996, -0.02702, 0.0, -0.9996, -0.02702, 0.0, -0.9996, -0.02702, 0.0, -0.9996, 0.03051, 0.0, 0.9995, 0.03051, 0.0, 0.9995, 0.03051, 0.0, 0.9995, 0.03051, 0.0, 0.9995, 0.03051, 0.0, 0.9995, 0.03051, 0.0, 0.9995, 0.03051, 0.0, 0.9995, 0.03051, 0.0, 0.9995, 0.03051, 0.0, 0.9995, 0.03051, 0.0, 0.9995, 0.03051, 0.0, 0.9995, 0.03051, 0.0, 0.9995, -5.234e-05, -1.0, 0.0009346, -0.0001846, -1.0, 0.001863, -4.455e-05, -1.0, 0.001437, -5.234e-05, -1.0, 0.0009346, -0.0001447, -1.0, 5.803e-06, -0.0001846, -1.0, 0.001863, -5.234e-05, -1.0, 0.0009346, -0.000113, -1.0, -4.348e-05, -0.0001447, -1.0, 5.803e-06, -5.234e-05, -1.0, 0.0009346, -4.191e-05, -1.0, 0.0009674, -0.000113, -1.0, -4.348e-05, -5.234e-05, -1.0, 0.0009346, -5.717e-05, -1.0, 0.0009355, -4.191e-05, -1.0, 0.0009674, -5.234e-05, -1.0, 0.0009346, -6.865e-05, -1.0, 0.00096, -5.717e-05, -1.0, 0.0009355, -5.234e-05, -1.0, 0.0009346, -0.000107, -1.0, 0.001791, -6.865e-05, -1.0, 0.00096, -5.234e-05, -1.0, 0.0009346, -9.8e-05, -1.0, 0.001435, -0.000107, -1.0, 0.001791, 4.135e-06, 1.0, -5.857e-05, 7.622e-06, 1.0, -4.732e-05, 4.31e-06, 1.0, 8.06e-07, 4.135e-06, 1.0, -5.857e-05, 7.845e-06, 1.0, -6.783e-05, 7.622e-06, 1.0, -4.732e-05, 4.135e-06, 1.0, -5.857e-05, 3.543e-06, 1.0, -5.87e-05, 7.845e-06, 1.0, -6.783e-05, 4.135e-06, 1.0, -5.857e-05, 3.235e-06, 1.0, -5.939e-05, 3.543e-06, 1.0, -5.87e-05, 4.135e-06, 1.0, -5.857e-05, 2.972e-06, 1.0, -6.038e-05, 3.235e-06, 1.0, -5.939e-05, 4.135e-06, 1.0, -5.857e-05, 2.797e-06, 1.0, -6.118e-05, 2.972e-06, 1.0, -6.038e-05, 4.135e-06, 1.0, -5.857e-05, 2.912e-06, 1.0, -3.669e-05, 2.797e-06, 1.0, -6.118e-05, 4.135e-06, 1.0, -5.857e-05, 3.387e-06, 1.0, 1.74e-05, 2.912e-06, 1.0, -3.669e-05, -2.756e-08, 1.0, 6.097e-08, -2.76e-08, 1.0, 6.062e-08, -5.167e-08, 1.0, 6.234e-08, -2.756e-08, 1.0, 6.097e-08, -5.167e-08, 1.0, 6.234e-08, -5.248e-08, 1.0, 6.157e-08, -5.167e-08, 1.0, 6.234e-08, -7.343e-08, 1.0, 6.767e-08, -5.248e-08, 1.0, 6.157e-08, -5.167e-08, 1.0, 6.234e-08, -7.298e-08, 1.0, 6.804e-08, -7.343e-08, 1.0, 6.767e-08, -5.167e-08, 1.0, 6.234e-08, -7.397e-08, 1.0, 6.596e-08, -7.298e-08, 1.0, 6.804e-08, 0.0004783, -0.9991, 0.04353, 9.898e-05, -0.9991, 0.04338, 0.0003481, -0.999, 0.04381, 0.0004783, -0.9991, 0.04353, 0.0002313, -0.999, 0.04426, 9.898e-05, -0.9991, 0.04338, 0.0004783, -0.9991, 0.04353, 0.0002445, -0.999, 0.04416, 0.0002313, -0.999, 0.04426, 0.002699, -0.9999, -0.01614, 0.00271, -0.9999, -0.01613, 0.002698, -0.9999, -0.01615, 0.002699, -0.9999, -0.01614, 0.002703, -0.9999, -0.01613, 0.00271, -0.9999, -0.01613, 0.002703, -0.9999, -0.01613, 0.002699, -0.9999, -0.01614, 0.002442, -1.0, -0.004175, 0.002703, -0.9999, -0.01613, 0.002442, -1.0, -0.004175, 0.002657, -1.0, -0.004775, 0.002703, -0.9999, -0.01613, 0.002657, -1.0, -0.004775, 0.00266, -1.0, -0.004776, -0.9989, -0.0007921, -0.04741, -0.9989, -0.0001965, -0.04706, -0.9989, -0.0006174, -0.04728, -0.9989, -0.0007921, -0.04741, -0.9989, -0.0008452, -0.04747, -0.9989, -0.0001965, -0.04706, -0.9989, -0.0007921, -0.04741, -0.9989, -0.0007885, -0.04736, -0.9989, -0.0008452, -0.04747, -2.459e-06, 1.0, -1.523e-06, -2.874e-06, 1.0, -4.616e-06, -5.303e-08, 1.0, 4.333e-08, -2.459e-06, 1.0, -1.523e-06, -4.42e-06, 1.0, -6.967e-06, -2.874e-06, 1.0, -4.616e-06, -2.459e-06, 1.0, -1.523e-06, -4.692e-06, 1.0, 1.223e-06, -4.42e-06, 1.0, -6.967e-06, 0.9989, 2.929e-05, 0.04629, 0.9989, 0.0, 0.04629, 0.9989, 0.0, 0.04629, 0.9989, 2.929e-05, 0.04629, 0.9989, 3.113e-06, 0.04629, 0.9989, 0.0, 0.04629, 0.9989, 2.929e-05, 0.04629, 0.9989, 9.409e-05, 0.04628, 0.9989, 3.113e-06, 0.04629])] * 3)])
arm_wood_patch1_qc_skeleton = bpy.data.armatures.new('wood_patch1.qc_skeleton')  # bones are not reproduced

# ---- objects
ob_wood_patch1_qc_skeleton = bpy.data.objects.new('wood_patch1.qc_skeleton', arm_wood_patch1_qc_skeleton)
ob_wood_patch1_reference = bpy.data.objects.new('wood_patch1_reference', me_wood_patch1_reference)

# ---- transforms, parenting, visibility, modifiers, constraints
ob_wood_patch1_qc_skeleton.location = (0.0, 0.0, 0.0)
ob_wood_patch1_qc_skeleton.show_in_front = True
ob_wood_patch1_qc_skeleton.lineart.crease_threshold = 0.0
ob_wood_patch1_reference.parent = ob_wood_patch1_qc_skeleton
ob_wood_patch1_reference.location = (0.0, 0.0, 0.0)
ob_wood_patch1_reference.lineart.crease_threshold = 0.0
_vg = ob_wood_patch1_reference.vertex_groups.new(name='static_prop')
_vg.add([0, 1, 2, 3, 4, 5, 6, 7, 8, 9, 10, 11, 12, 13, 14, 15, 16, 17, 18, 19, 20, 21, 22, 23, 24, 25, 26, 27, 28, 29, 30, 31, 32, 33, 34, 35, 36, 37, 38, 39, 40, 41, 42, 43, 44, 45, 46, 47, 48, 49, 50, 51, 52, 53, 54, 55, 56, 57, 58, 59, 60, 61, 62, 63, 64, 65, 66, 67, 68, 69, 70, 71, 72, 73, 74, 75, 76, 77, 78, 79, 80, 81, 82, 83, 84, 85, 86, 87, 88, 89, 90, 91, 92, 93, 94, 95, 96, 97, 98, 99, 100, 101, 102, 103, 104, 105, 106, 107, 108, 109, 110, 111, 112, 113, 114, 115, 116, 117, 118, 119, 120, 121, 122], 1.0, 'REPLACE')
_m = ob_wood_patch1_reference.modifiers.new('Armature', 'ARMATURE')
_m.object = ob_wood_patch1_qc_skeleton

# ---- collection membership
scene.collection.objects.link(ob_wood_patch1_qc_skeleton)
scene.collection.objects.link(ob_wood_patch1_reference)
col_wood_patch1.objects.link(ob_wood_patch1_qc_skeleton)
col_wood_patch1.objects.link(ob_wood_patch1_reference)

# ---- scene / render settings (as saved in the file)
scene.frame_start = 1; scene.frame_end = 250; scene.frame_set(0)
scene.render.engine = 'BLENDER_EEVEE_NEXT'
scene.cycles.use_denoising = False
scene.cycles.samples = 128
scene.cycles.sampling_pattern = 'TABULATED_SOBOL'
scene.cycles.use_adaptive_sampling = False
scene.cycles.use_light_tree = False
scene.view_settings.view_transform = 'Filmic'
bpy.context.view_layer.update()

# ---- added for rendering (the .blend has no active camera and no usable light): camera, sun + grey world if the file has none
cam_auto = bpy.data.cameras.new('AutoCamera')
cam_auto.lens = 50.0
cam_auto.sensor_width = 36.0
cam_auto.clip_end = 1973.8
ob_auto_camera = bpy.data.objects.new('AutoCamera', cam_auto)
scene.collection.objects.link(ob_auto_camera)
ob_auto_camera.location = (111.967, -138.925, 88.974)
ob_auto_camera.rotation_euler = (1.09748, -7.21219e-08, 0.694738)
scene.camera = ob_auto_camera
light_auto_sun = bpy.data.lights.new('AutoSun', 'SUN')
light_auto_sun.energy = 3.0
light_auto_sun.angle = 0.0523599
ob_auto_sun = bpy.data.objects.new('AutoSun', light_auto_sun)
scene.collection.objects.link(ob_auto_sun)
ob_auto_sun.rotation_euler = (0.872665, 0.174533, 0.523599)
if scene.world is None:
    world_auto = bpy.data.worlds.new('AutoWorld')
    world_auto.color = (0.3, 0.3, 0.3)
    scene.world = world_auto
bpy.context.view_layer.update()
